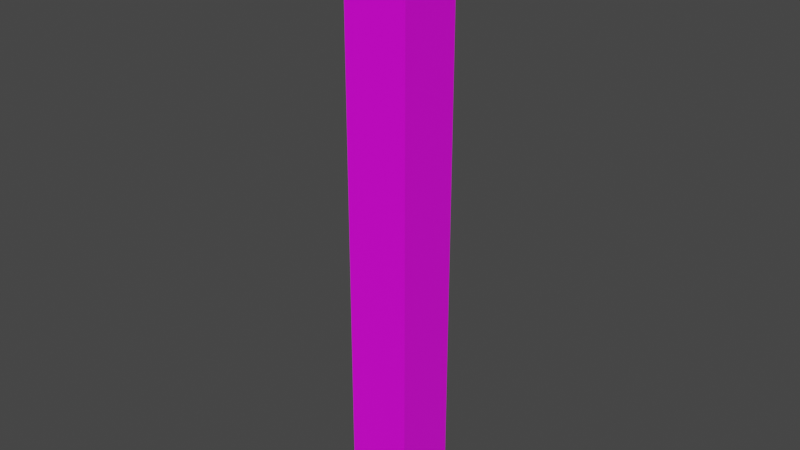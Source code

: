 # Source: water_stream.blend  (saved by Blender 2.93.20; exported with 4.5.12 LTS)
import bpy
from mathutils import Matrix  # noqa: F401  (used for matrix-valued properties, if any)

bpy.ops.wm.read_factory_settings(use_empty=True)
scene = bpy.context.scene
scene.name = 'Scene'

# ---- collections
col_collection = bpy.data.collections.new('Collection'); scene.collection.children.link(col_collection)

# ---- images (referenced by path relative to the original .blend; pixels are not part of the script)
import os
ASSET_DIR = os.environ.get("B2B_ASSET_DIR", "")  # directory of the original .blend (textures are referenced by path, not embedded)
HERE = os.path.dirname(os.path.abspath(__file__))  # packed textures are extracted next to this script under _unpacked/

def load_image(name, relpath, width, height, colorspace="sRGB"):
    """Load a texture the original file referenced (path relative to the .blend, or extracted next to this script)."""
    p = next((c for c in (os.path.join(HERE, relpath), os.path.join(ASSET_DIR, relpath)) if relpath and os.path.exists(c)), "")
    if p:
        img = bpy.data.images.load(p, check_existing=True)
        img.name = name
    else:  # same state as the original file: an image datablock whose file is absent (Cycles renders it pink)
        img = bpy.data.images.new(name, width, height)
        img.source = "FILE"
        img.filepath = "//" + (relpath or name)
    img.colorspace_settings.name = colorspace
    return img
img_water_uv_png = load_image('water uv.png', 'water uv.png', 1024, 1024, 'sRGB')

# ---- materials (node trees are filled in below, after node groups)
mat_material = bpy.data.materials.new('Material')
mat_material.alpha_threshold = 0.0
mat_material.use_transparent_shadow = False
mat_material.line_color = (0.0, 0.0, 0.0, 1.0)

# ---- material node trees
mat_material.use_nodes = True; mat_material.node_tree.nodes.clear()
_N = mat_material.node_tree.nodes; _L = mat_material.node_tree.links
n0 = _N.new('ShaderNodeOutputMaterial'); n0.name = 'Material Output'; n0.location = (300, 300)
n1 = _N.new('ShaderNodeBsdfPrincipled'); n1.name = 'Principled BSDF'; n1.location = (10, 300)
n1.distribution = 'GGX'
n1.subsurface_method = 'BURLEY'
n1.inputs[2].default_value = 0.4
n1.inputs[3].default_value = 1.45
n1.inputs[27].default_value = (0.0, 0.0, 0.0, 1.0)
n1.inputs[28].default_value = 1.0
n2 = _N.new('ShaderNodeTexImage'); n2.name = 'Image Texture'; n2.location = (-280, 280)
n2.image = img_water_uv_png
_L.new(n1.outputs[0], n0.inputs[0])
_L.new(n2.outputs[0], n1.inputs[0])
n0.is_active_output = True

# ---- world
world_world = bpy.data.worlds.new('World'); scene.world = world_world
world_world.use_nodes = True; world_world.node_tree.nodes.clear()
_N = world_world.node_tree.nodes; _L = world_world.node_tree.links
n0 = _N.new('ShaderNodeOutputWorld'); n0.name = 'World Output'; n0.location = (300, 300)
n1 = _N.new('ShaderNodeBackground'); n1.name = 'Background'; n1.location = (10, 300)
n1.inputs[0].default_value = (0.05088, 0.05088, 0.05088, 1.0)
_L.new(n1.outputs[0], n0.inputs[0])
n0.is_active_output = True
world_world.color = (0.05088, 0.05088, 0.05088)
world_world.use_sun_shadow = False
world_world.sun_shadow_jitter_overblur = 0.0

# ---- meshes
me_cube = bpy.data.meshes.new('Cube')
me_cube.from_pydata([(1.0, 1.0, 9.422), (1.0, 1.0, -9.422), (1.0, -1.0, 9.422), (1.0, -1.0, -9.422), (-1.0, 1.0, 9.422), (-1.0, 1.0, -9.422), (-1.0, -1.0, 9.422), (-1.0, -1.0, -9.422)], [], [(3, 2, 6, 7), (7, 6, 4, 5), (1, 0, 2, 3), (5, 4, 0, 1)])
_uv = me_cube.uv_layers.new(name='UVMap')
_uv.uv.foreach_set('vector', [0.7522, -0.003482, 0.7534, 0.9987, 1.006, 0.998, 1.005, -0.004241, -0.006237, -0.001204, -0.005025, 1.001, 0.2478, 1.0, 0.2466, -0.001963, 0.4994, -0.002722, 0.5006, 0.9995, 0.7534, 0.9987, 0.7522, -0.003482, 0.2466, -0.001963, 0.2478, 1.0, 0.5006, 0.9995, 0.4994, -0.002722])
me_cube.materials.append(mat_material)
me_cube.use_remesh_preserve_volume = False
me_cube.use_remesh_preserve_attributes = False
me_cube.use_mirror_vertex_groups = False
me_cube.update()

# ---- objects
ob_cube = bpy.data.objects.new('Cube', me_cube)

# ---- transforms, parenting, visibility, modifiers, constraints
ob_cube.location = (0.0, 0.0, 0.0)
ob_cube.lock_rotations_4d = False
ob_cube.empty_display_type = 'ARROWS'
ob_cube.lineart.crease_threshold = 0.0

# ---- collection membership
col_collection.objects.link(ob_cube)

# ---- scene / render settings (as saved in the file)
scene.frame_start = 1; scene.frame_end = 250; scene.frame_set(1)
scene.render.engine = 'BLENDER_EEVEE_NEXT'
scene.cycles.use_denoising = False
scene.cycles.samples = 128
scene.cycles.sampling_pattern = 'TABULATED_SOBOL'
scene.cycles.use_adaptive_sampling = False
scene.cycles.use_light_tree = False
scene.view_settings.view_transform = 'Filmic'
bpy.context.view_layer.update()

# ---- added for rendering (the .blend has no active camera and no usable light): camera, sun
cam_auto = bpy.data.cameras.new('AutoCamera')
cam_auto.lens = 50.0
cam_auto.sensor_width = 36.0
cam_auto.clip_end = 1000.0
ob_auto_camera = bpy.data.objects.new('AutoCamera', cam_auto)
scene.collection.objects.link(ob_auto_camera)
ob_auto_camera.location = (17.6297, -21.1556, 14.1037)
ob_auto_camera.rotation_euler = (1.09748, -7.21219e-08, 0.694738)
scene.camera = ob_auto_camera
light_auto_sun = bpy.data.lights.new('AutoSun', 'SUN')
light_auto_sun.energy = 3.0
light_auto_sun.angle = 0.0523599
ob_auto_sun = bpy.data.objects.new('AutoSun', light_auto_sun)
scene.collection.objects.link(ob_auto_sun)
ob_auto_sun.rotation_euler = (0.872665, 0.174533, 0.523599)
bpy.context.view_layer.update()
